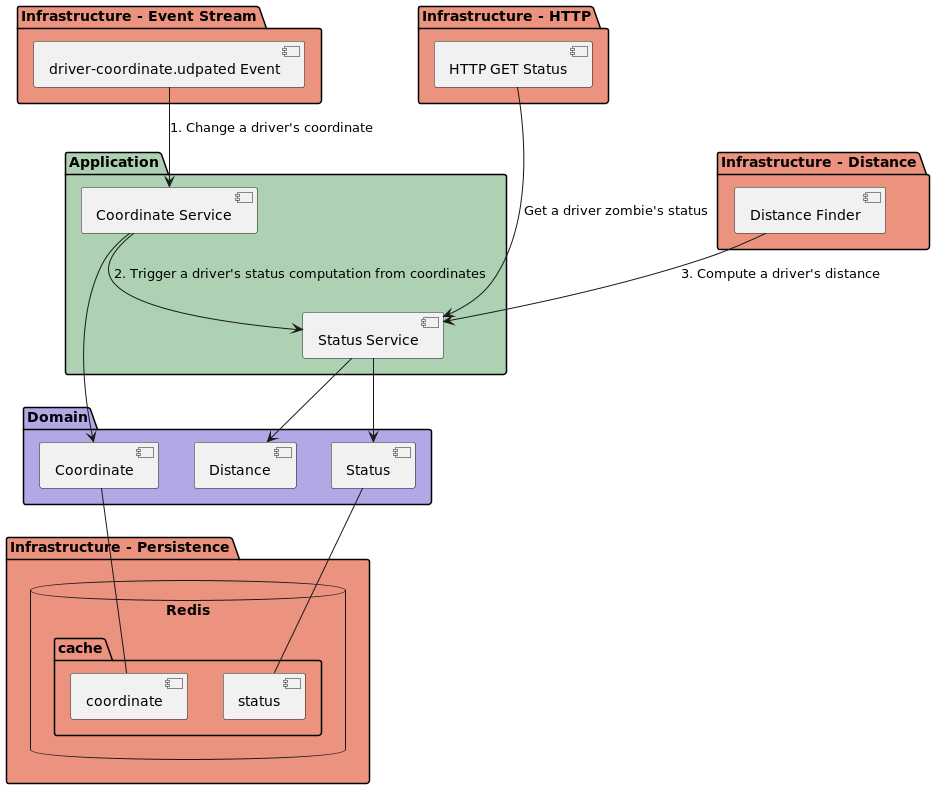

The diagram above was rendered by PlantUML. Its source (embedded in the PNG):
@startuml
'https://plantuml.com/component-diagram

package "Infrastructure - HTTP" #EB937F {
   [HTTP GET Status] as http_get_status 
}

package "Infrastructure - Event Stream" #EB937F {
   [driver-coordinate.udpated Event] as event_driver_coordinate
}

package "Infrastructure - Distance" #EB937F {
    [Distance Finder] as distance_finder 
}

package "Application" #ADD1B2 {
    http_get_status ---> [Status Service]: Get a driver zombie's status
    event_driver_coordinate --> [Coordinate Service]: 1. Change a driver's coordinate
    [Coordinate Service] --> [Status Service]: 2. Trigger a driver's status computation from coordinates
    distance_finder --> [Status Service]: 3. Compute a driver's distance
}

package "Domain" #B4A7E5 {
    [Coordinate]
    [Status]
    [Distance]

    [Status Service] --> [Status]
    [Status Service] --> [Distance]
    
    [Coordinate Service] --> [Coordinate]
}

package "Infrastructure - Persistence" #EB937F {
     database "Redis" {
          folder "cache" {
            [status]
            [coordinate]
          }
}

[Status] -- [status]
[Coordinate] -- [coordinate]

@enduml